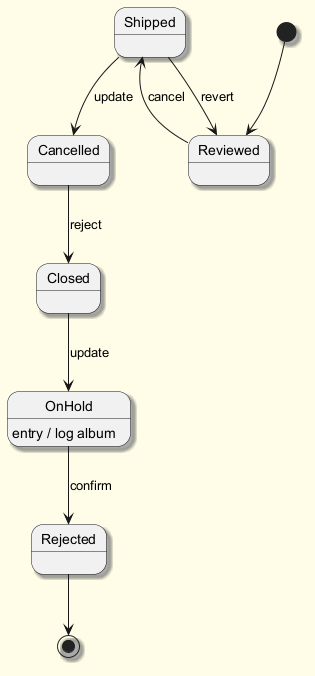

The diagram above was rendered by PlantUML. Its source (embedded in the PNG):
@startuml
skinparam backgroundColor #FFFDE7
skinparam classBackgroundColor #FFF9C4
skinparam classBorderColor #F57F17
skinparam shadowing true
[*] --> Reviewed
Reviewed --> Shipped : cancel
Shipped --> Cancelled : update
Cancelled --> Closed : reject
Closed --> OnHold : update
OnHold --> Rejected : confirm
OnHold : entry / log album
Shipped --> Reviewed : revert
Rejected --> [*]
@enduml